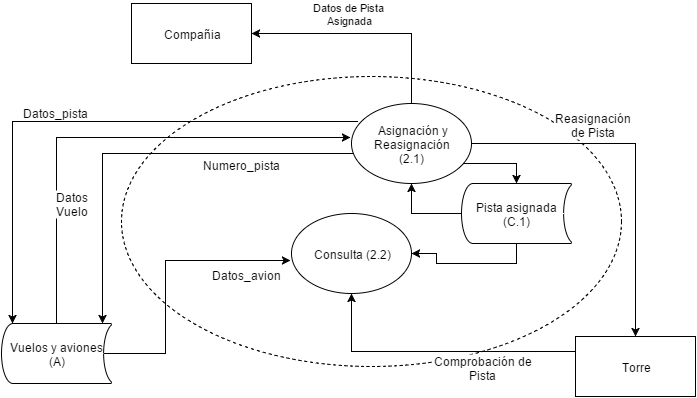

The diagram above was exported from draw.io. Its source (the exported page's mxGraphModel, read from the mxfile embedded in the PNG):
<mxGraphModel dx="880" dy="468" grid="1" gridSize="10" guides="1" tooltips="1" connect="1" arrows="1" fold="1" page="1" pageScale="1" pageWidth="1169" pageHeight="826" background="#ffffff" math="0">
  <root>
    <mxCell id="0" />
    <mxCell id="1" parent="0" />
    <mxCell id="2840091daa1bca5f-1" value="" style="ellipse;whiteSpace=wrap;html=1;dashed=1;strokeWidth=1;fillColor=none;gradientColor=#ffffff;" vertex="1" parent="1">
      <mxGeometry x="400" y="213" width="500" height="290" as="geometry" />
    </mxCell>
    <mxCell id="359b6c18e3796c2c-2" value="Compañia" style="whiteSpace=wrap;html=1;strokeWidth=1;" vertex="1" parent="1">
      <mxGeometry x="410" y="140" width="120" height="60" as="geometry" />
    </mxCell>
    <mxCell id="359b6c18e3796c2c-4" value="Torre" style="whiteSpace=wrap;html=1;strokeWidth=1;" vertex="1" parent="1">
      <mxGeometry x="854" y="473" width="120" height="60" as="geometry" />
    </mxCell>
    <mxCell id="359b6c18e3796c2c-6" value="&amp;nbsp;Asignación y Reasignación&lt;br&gt;(2.1)&lt;br&gt;" style="ellipse;whiteSpace=wrap;html=1;strokeWidth=1;" vertex="1" parent="1">
      <mxGeometry x="630" y="240" width="120" height="80" as="geometry" />
    </mxCell>
    <mxCell id="359b6c18e3796c2c-9" style="edgeStyle=orthogonalEdgeStyle;rounded=0;html=1;exitX=0;exitY=0.25;strokeColor=#000000;entryX=0.5;entryY=1;" edge="1" parent="1" source="359b6c18e3796c2c-4" target="346e2c43a820ba7b-1">
      <mxGeometry relative="1" as="geometry">
        <Array as="points">
          <mxPoint x="630" y="488" />
        </Array>
      </mxGeometry>
    </mxCell>
    <mxCell id="237b8d103ef23686-1" value="&lt;span&gt;Comprobación de&lt;/span&gt;&lt;br&gt;&lt;span&gt;Pista&lt;/span&gt;" style="text;html=1;resizable=0;points=[];;align=center;verticalAlign=middle;labelBackgroundColor=#ffffff;fontColor=#000000;" vertex="1" connectable="0" parent="359b6c18e3796c2c-9">
      <mxGeometry x="-0.541" y="-1" relative="1" as="geometry">
        <mxPoint x="-29" y="16" as="offset" />
      </mxGeometry>
    </mxCell>
    <mxCell id="359b6c18e3796c2c-12" value="Datos de Pista&lt;br&gt;&amp;nbsp;Asignada" style="edgeStyle=orthogonalEdgeStyle;rounded=0;html=1;exitX=0.5;exitY=0;entryX=1;entryY=0.5;strokeColor=#000000;" edge="1" parent="1" source="359b6c18e3796c2c-6" target="359b6c18e3796c2c-2">
      <mxGeometry x="-0.1852" y="45" relative="1" as="geometry">
        <mxPoint x="-40" y="-65" as="offset" />
      </mxGeometry>
    </mxCell>
    <mxCell id="359b6c18e3796c2c-13" style="edgeStyle=orthogonalEdgeStyle;rounded=0;html=1;exitX=1;exitY=0.5;entryX=0.5;entryY=0;strokeColor=#000000;" edge="1" parent="1" source="359b6c18e3796c2c-6" target="359b6c18e3796c2c-4">
      <mxGeometry relative="1" as="geometry" />
    </mxCell>
    <mxCell id="237b8d103ef23686-2" value="&lt;span&gt;Reasignación&lt;/span&gt;&lt;br&gt;&lt;span&gt;de Pista&lt;/span&gt;" style="text;html=1;resizable=0;points=[];;align=center;verticalAlign=middle;labelBackgroundColor=#ffffff;fontColor=#000000;" vertex="1" connectable="0" parent="359b6c18e3796c2c-13">
      <mxGeometry x="0.5955" y="1" relative="1" as="geometry">
        <mxPoint x="-45" y="-141" as="offset" />
      </mxGeometry>
    </mxCell>
    <mxCell id="359b6c18e3796c2c-22" style="edgeStyle=orthogonalEdgeStyle;rounded=0;html=1;entryX=-0.008;entryY=0.431;entryPerimeter=0;strokeColor=#000000;exitX=0.5;exitY=0;exitPerimeter=0;" edge="1" parent="1" source="1bde0bedf9d54069-1" target="359b6c18e3796c2c-6">
      <mxGeometry relative="1" as="geometry">
        <mxPoint x="330" y="440" as="sourcePoint" />
        <Array as="points">
          <mxPoint x="335" y="274" />
        </Array>
      </mxGeometry>
    </mxCell>
    <mxCell id="359b6c18e3796c2c-23" value="Datos&lt;br&gt;Vuelo&lt;br&gt;" style="text;html=1;resizable=0;points=[];;align=center;verticalAlign=middle;labelBackgroundColor=#ffffff;" vertex="1" connectable="0" parent="359b6c18e3796c2c-22">
      <mxGeometry x="0.1183" y="2" relative="1" as="geometry">
        <mxPoint x="-68" y="67" as="offset" />
      </mxGeometry>
    </mxCell>
    <mxCell id="346e2c43a820ba7b-1" value="Consulta (2.2)&lt;br&gt;" style="ellipse;whiteSpace=wrap;html=1;strokeWidth=1;" vertex="1" parent="1">
      <mxGeometry x="570" y="350" width="120" height="80" as="geometry" />
    </mxCell>
    <mxCell id="346e2c43a820ba7b-4" style="edgeStyle=orthogonalEdgeStyle;rounded=0;html=1;entryX=-0.008;entryY=0.588;entryPerimeter=0;exitX=0.93;exitY=0.5;exitPerimeter=0;" edge="1" parent="1" source="1bde0bedf9d54069-1" target="346e2c43a820ba7b-1">
      <mxGeometry relative="1" as="geometry">
        <mxPoint x="420" y="510" as="sourcePoint" />
        <Array as="points">
          <mxPoint x="444" y="490" />
          <mxPoint x="444" y="397" />
        </Array>
      </mxGeometry>
    </mxCell>
    <mxCell id="346e2c43a820ba7b-9" value="Datos_avion" style="text;html=1;resizable=0;points=[];;align=center;verticalAlign=middle;labelBackgroundColor=#ffffff;" vertex="1" connectable="0" parent="346e2c43a820ba7b-4">
      <mxGeometry x="-0.1333" y="-1" relative="1" as="geometry">
        <mxPoint x="79" y="-21" as="offset" />
      </mxGeometry>
    </mxCell>
    <mxCell id="346e2c43a820ba7b-5" style="edgeStyle=orthogonalEdgeStyle;rounded=0;html=1;exitX=0.05;exitY=0.225;exitPerimeter=0;entryX=0.1;entryY=0;entryPerimeter=0;" edge="1" parent="1" source="359b6c18e3796c2c-6" target="1bde0bedf9d54069-1">
      <mxGeometry relative="1" as="geometry">
        <mxPoint x="290" y="430" as="targetPoint" />
      </mxGeometry>
    </mxCell>
    <mxCell id="346e2c43a820ba7b-10" value="Datos_pista" style="text;html=1;resizable=0;points=[];;align=center;verticalAlign=middle;labelBackgroundColor=#ffffff;" vertex="1" connectable="0" parent="346e2c43a820ba7b-5">
      <mxGeometry x="0.1713" relative="1" as="geometry">
        <mxPoint x="17" y="-10" as="offset" />
      </mxGeometry>
    </mxCell>
    <mxCell id="346e2c43a820ba7b-6" style="edgeStyle=orthogonalEdgeStyle;rounded=0;html=1;entryX=0.915;entryY=-0.007;entryPerimeter=0;" edge="1" parent="1" source="359b6c18e3796c2c-6" target="1bde0bedf9d54069-1">
      <mxGeometry relative="1" as="geometry">
        <Array as="points">
          <mxPoint x="381" y="290" />
        </Array>
        <mxPoint x="761" y="382" as="targetPoint" />
      </mxGeometry>
    </mxCell>
    <mxCell id="346e2c43a820ba7b-8" value="Numero_pista" style="text;html=1;resizable=0;points=[];;align=center;verticalAlign=middle;labelBackgroundColor=#ffffff;" vertex="1" connectable="0" parent="346e2c43a820ba7b-6">
      <mxGeometry x="-0.2668" y="-1" relative="1" as="geometry">
        <mxPoint x="41" y="11" as="offset" />
      </mxGeometry>
    </mxCell>
    <mxCell id="1bde0bedf9d54069-1" value="Vuelos y aviones (A)&lt;br&gt;" style="strokeWidth=1;html=1;shape=mxgraph.flowchart.stored_data;whiteSpace=wrap;" vertex="1" parent="1">
      <mxGeometry x="280" y="460" width="110" height="60" as="geometry" />
    </mxCell>
    <mxCell id="237b8d103ef23686-3" value="Pista asignada (C.1)&lt;br&gt;" style="strokeWidth=1;html=1;shape=mxgraph.flowchart.stored_data;whiteSpace=wrap;" vertex="1" parent="1">
      <mxGeometry x="740" y="320" width="110" height="60" as="geometry" />
    </mxCell>
    <mxCell id="237b8d103ef23686-4" style="edgeStyle=orthogonalEdgeStyle;rounded=0;html=1;exitX=0;exitY=0.5;exitPerimeter=0;entryX=0.5;entryY=1;startArrow=none;startFill=0;endArrow=classic;endFill=1;jettySize=auto;orthogonalLoop=1;strokeColor=#000000;fontColor=#FF3333;" edge="1" parent="1" source="237b8d103ef23686-3" target="359b6c18e3796c2c-6">
      <mxGeometry relative="1" as="geometry">
        <Array as="points">
          <mxPoint x="690" y="350" />
        </Array>
      </mxGeometry>
    </mxCell>
    <mxCell id="237b8d103ef23686-5" style="edgeStyle=orthogonalEdgeStyle;rounded=0;html=1;entryX=0.5;entryY=0;entryPerimeter=0;startArrow=none;startFill=0;endArrow=classic;endFill=1;jettySize=auto;orthogonalLoop=1;strokeColor=#000000;fontColor=#FF3333;" edge="1" parent="1" source="359b6c18e3796c2c-6" target="237b8d103ef23686-3">
      <mxGeometry relative="1" as="geometry">
        <Array as="points">
          <mxPoint x="795" y="300" />
        </Array>
      </mxGeometry>
    </mxCell>
    <mxCell id="237b8d103ef23686-6" style="edgeStyle=orthogonalEdgeStyle;rounded=0;html=1;exitX=0.5;exitY=1;exitPerimeter=0;entryX=1;entryY=0.5;startArrow=none;startFill=0;endArrow=classic;endFill=1;jettySize=auto;orthogonalLoop=1;strokeColor=#000000;fontColor=#FF3333;" edge="1" parent="1" source="237b8d103ef23686-3" target="346e2c43a820ba7b-1">
      <mxGeometry relative="1" as="geometry" />
    </mxCell>
  </root>
</mxGraphModel>